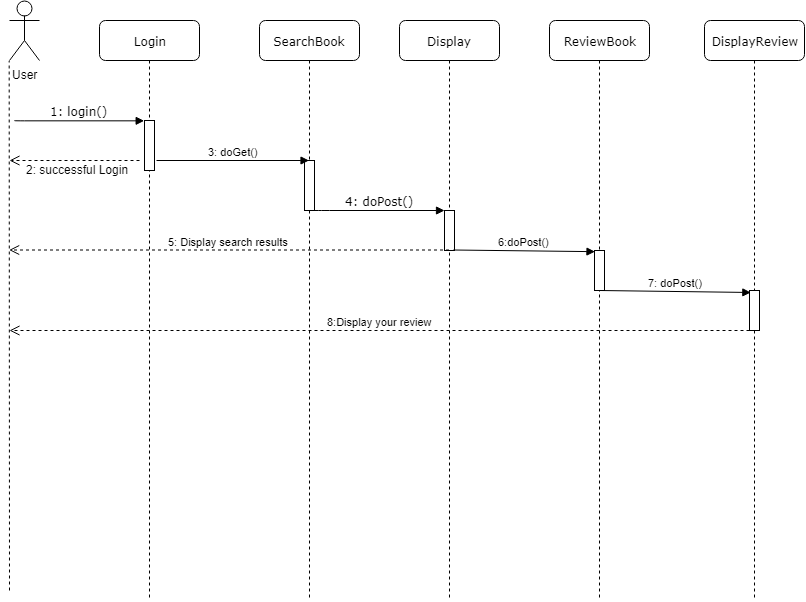

The diagram above was exported from draw.io. Its source (the exported page's mxGraphModel, read from the mxfile embedded in the PNG):
<mxGraphModel dx="1162" dy="623" grid="1" gridSize="10" guides="1" tooltips="1" connect="1" arrows="1" fold="1" page="1" pageScale="1" pageWidth="1100" pageHeight="850" background="#ffffff" math="0" shadow="0">
  <root>
    <mxCell id="0" />
    <mxCell id="1" parent="0" />
    <mxCell id="7baba1c4bc27f4b0-2" value="Login" style="shape=umlLifeline;perimeter=lifelinePerimeter;whiteSpace=wrap;html=1;container=1;collapsible=0;recursiveResize=0;outlineConnect=0;rounded=1;shadow=0;comic=0;labelBackgroundColor=none;strokeColor=#000000;strokeWidth=1;fillColor=#FFFFFF;fontFamily=Verdana;fontSize=12;fontColor=#000000;align=center;" parent="1" vertex="1">
      <mxGeometry x="240" y="80" width="100" height="580" as="geometry" />
    </mxCell>
    <mxCell id="7baba1c4bc27f4b0-10" value="" style="html=1;points=[];perimeter=orthogonalPerimeter;rounded=0;shadow=0;comic=0;labelBackgroundColor=none;strokeColor=#000000;strokeWidth=1;fillColor=#FFFFFF;fontFamily=Verdana;fontSize=12;fontColor=#000000;align=center;" parent="7baba1c4bc27f4b0-2" vertex="1">
      <mxGeometry x="45" y="100" width="10" height="50" as="geometry" />
    </mxCell>
    <mxCell id="7baba1c4bc27f4b0-3" value="SearchBook" style="shape=umlLifeline;perimeter=lifelinePerimeter;whiteSpace=wrap;html=1;container=1;collapsible=0;recursiveResize=0;outlineConnect=0;rounded=1;shadow=0;comic=0;labelBackgroundColor=none;strokeColor=#000000;strokeWidth=1;fillColor=#FFFFFF;fontFamily=Verdana;fontSize=12;fontColor=#000000;align=center;" parent="1" vertex="1">
      <mxGeometry x="400" y="80" width="100" height="580" as="geometry" />
    </mxCell>
    <mxCell id="7baba1c4bc27f4b0-13" value="" style="html=1;points=[];perimeter=orthogonalPerimeter;rounded=0;shadow=0;comic=0;labelBackgroundColor=none;strokeColor=#000000;strokeWidth=1;fillColor=#FFFFFF;fontFamily=Verdana;fontSize=12;fontColor=#000000;align=center;" parent="7baba1c4bc27f4b0-3" vertex="1">
      <mxGeometry x="45" y="140" width="10" height="50" as="geometry" />
    </mxCell>
    <mxCell id="7baba1c4bc27f4b0-4" value="Display" style="shape=umlLifeline;perimeter=lifelinePerimeter;whiteSpace=wrap;html=1;container=1;collapsible=0;recursiveResize=0;outlineConnect=0;rounded=1;shadow=0;comic=0;labelBackgroundColor=none;strokeColor=#000000;strokeWidth=1;fillColor=#FFFFFF;fontFamily=Verdana;fontSize=12;fontColor=#000000;align=center;" parent="1" vertex="1">
      <mxGeometry x="540" y="80" width="100" height="580" as="geometry" />
    </mxCell>
    <mxCell id="7baba1c4bc27f4b0-16" value="" style="html=1;points=[];perimeter=orthogonalPerimeter;rounded=0;shadow=0;comic=0;labelBackgroundColor=none;strokeColor=#000000;strokeWidth=1;fillColor=#FFFFFF;fontFamily=Verdana;fontSize=12;fontColor=#000000;align=center;" parent="1" vertex="1">
      <mxGeometry x="585" y="270" width="10" height="40" as="geometry" />
    </mxCell>
    <mxCell id="7baba1c4bc27f4b0-17" value="4: doPost()" style="html=1;verticalAlign=bottom;endArrow=block;labelBackgroundColor=none;fontFamily=Verdana;fontSize=12;edgeStyle=elbowEdgeStyle;elbow=vertical;" parent="1" source="7baba1c4bc27f4b0-13" target="7baba1c4bc27f4b0-16" edge="1">
      <mxGeometry relative="1" as="geometry">
        <mxPoint x="510" y="220" as="sourcePoint" />
        <Array as="points">
          <mxPoint x="460" y="270" />
          <mxPoint x="490" y="300" />
          <mxPoint x="460" y="240" />
        </Array>
      </mxGeometry>
    </mxCell>
    <mxCell id="7baba1c4bc27f4b0-11" value="1: login()" style="html=1;verticalAlign=bottom;endArrow=block;entryX=0;entryY=0;labelBackgroundColor=none;fontFamily=Verdana;fontSize=12;edgeStyle=elbowEdgeStyle;elbow=vertical;" parent="1" target="7baba1c4bc27f4b0-10" edge="1">
      <mxGeometry relative="1" as="geometry">
        <mxPoint x="155" y="180" as="sourcePoint" />
      </mxGeometry>
    </mxCell>
    <mxCell id="Tns_9vPzrml43IrZCWns-2" value="2: successful Login" style="text;html=1;resizable=0;points=[];autosize=1;align=left;verticalAlign=top;spacingTop=-4;" vertex="1" parent="1">
      <mxGeometry x="165" y="220" width="120" height="20" as="geometry" />
    </mxCell>
    <mxCell id="Tns_9vPzrml43IrZCWns-5" value="3: doGet()" style="html=1;verticalAlign=bottom;endArrow=block;" edge="1" parent="1" target="7baba1c4bc27f4b0-3">
      <mxGeometry width="80" relative="1" as="geometry">
        <mxPoint x="297" y="220" as="sourcePoint" />
        <mxPoint x="443" y="255" as="targetPoint" />
      </mxGeometry>
    </mxCell>
    <mxCell id="Tns_9vPzrml43IrZCWns-6" value="5: Display search results" style="html=1;verticalAlign=bottom;endArrow=open;dashed=1;endSize=8;" edge="1" parent="1">
      <mxGeometry x="0.0004" relative="1" as="geometry">
        <mxPoint x="589.5" y="309.5" as="sourcePoint" />
        <mxPoint x="149.66666666666652" y="309.5" as="targetPoint" />
        <mxPoint as="offset" />
      </mxGeometry>
    </mxCell>
    <mxCell id="Tns_9vPzrml43IrZCWns-7" value="User" style="shape=umlActor;verticalLabelPosition=bottom;labelBackgroundColor=#ffffff;verticalAlign=top;html=1;" vertex="1" parent="1">
      <mxGeometry x="150" y="60" width="30" height="60" as="geometry" />
    </mxCell>
    <mxCell id="Tns_9vPzrml43IrZCWns-10" value="" style="endArrow=none;dashed=1;html=1;entryX=0;entryY=1;entryDx=0;entryDy=0;entryPerimeter=0;" edge="1" parent="1" target="Tns_9vPzrml43IrZCWns-7">
      <mxGeometry width="50" height="50" relative="1" as="geometry">
        <mxPoint x="150" y="650" as="sourcePoint" />
        <mxPoint x="190" y="680" as="targetPoint" />
      </mxGeometry>
    </mxCell>
    <mxCell id="Tns_9vPzrml43IrZCWns-11" value="ReviewBook" style="shape=umlLifeline;perimeter=lifelinePerimeter;whiteSpace=wrap;html=1;container=1;collapsible=0;recursiveResize=0;outlineConnect=0;rounded=1;shadow=0;comic=0;labelBackgroundColor=none;strokeColor=#000000;strokeWidth=1;fillColor=#FFFFFF;fontFamily=Verdana;fontSize=12;fontColor=#000000;align=center;" vertex="1" parent="1">
      <mxGeometry x="690" y="80" width="100" height="580" as="geometry" />
    </mxCell>
    <mxCell id="Tns_9vPzrml43IrZCWns-16" value="" style="html=1;points=[];perimeter=orthogonalPerimeter;rounded=0;shadow=0;comic=0;labelBackgroundColor=none;strokeColor=#000000;strokeWidth=1;fillColor=#FFFFFF;fontFamily=Verdana;fontSize=12;fontColor=#000000;align=center;" vertex="1" parent="Tns_9vPzrml43IrZCWns-11">
      <mxGeometry x="45" y="230" width="10" height="40" as="geometry" />
    </mxCell>
    <mxCell id="Tns_9vPzrml43IrZCWns-20" value="7: doPost()" style="html=1;verticalAlign=bottom;endArrow=block;entryX=0.133;entryY=0.05;entryDx=0;entryDy=0;entryPerimeter=0;" edge="1" parent="Tns_9vPzrml43IrZCWns-11" target="Tns_9vPzrml43IrZCWns-19">
      <mxGeometry width="80" relative="1" as="geometry">
        <mxPoint x="50" y="270" as="sourcePoint" />
        <mxPoint x="205" y="273" as="targetPoint" />
      </mxGeometry>
    </mxCell>
    <mxCell id="Tns_9vPzrml43IrZCWns-15" value="" style="html=1;verticalAlign=bottom;endArrow=open;dashed=1;endSize=8;" edge="1" parent="1">
      <mxGeometry relative="1" as="geometry">
        <mxPoint x="280" y="220" as="sourcePoint" />
        <mxPoint x="150" y="220" as="targetPoint" />
      </mxGeometry>
    </mxCell>
    <mxCell id="Tns_9vPzrml43IrZCWns-12" value="6:doPost()" style="html=1;verticalAlign=bottom;endArrow=block;exitX=0.883;exitY=0.988;exitDx=0;exitDy=0;exitPerimeter=0;entryX=0.05;entryY=0.029;entryDx=0;entryDy=0;entryPerimeter=0;" edge="1" parent="1" source="7baba1c4bc27f4b0-16" target="Tns_9vPzrml43IrZCWns-16">
      <mxGeometry width="80" relative="1" as="geometry">
        <mxPoint x="610" y="300" as="sourcePoint" />
        <mxPoint x="690" y="300" as="targetPoint" />
      </mxGeometry>
    </mxCell>
    <mxCell id="Tns_9vPzrml43IrZCWns-18" value="DisplayReview" style="shape=umlLifeline;perimeter=lifelinePerimeter;whiteSpace=wrap;html=1;container=1;collapsible=0;recursiveResize=0;outlineConnect=0;rounded=1;shadow=0;comic=0;labelBackgroundColor=none;strokeColor=#000000;strokeWidth=1;fillColor=#FFFFFF;fontFamily=Verdana;fontSize=12;fontColor=#000000;align=center;" vertex="1" parent="1">
      <mxGeometry x="845" y="80" width="100" height="580" as="geometry" />
    </mxCell>
    <mxCell id="Tns_9vPzrml43IrZCWns-19" value="" style="html=1;points=[];perimeter=orthogonalPerimeter;rounded=0;shadow=0;comic=0;labelBackgroundColor=none;strokeColor=#000000;strokeWidth=1;fillColor=#FFFFFF;fontFamily=Verdana;fontSize=12;fontColor=#000000;align=center;" vertex="1" parent="Tns_9vPzrml43IrZCWns-18">
      <mxGeometry x="45" y="270" width="10" height="40" as="geometry" />
    </mxCell>
    <mxCell id="Tns_9vPzrml43IrZCWns-23" value="8:Display your review" style="html=1;verticalAlign=bottom;endArrow=open;dashed=1;endSize=8;" edge="1" parent="1">
      <mxGeometry relative="1" as="geometry">
        <mxPoint x="890" y="390" as="sourcePoint" />
        <mxPoint x="150" y="390" as="targetPoint" />
      </mxGeometry>
    </mxCell>
  </root>
</mxGraphModel>